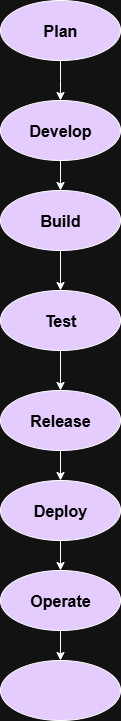

The diagram above was exported from draw.io. Its source (the exported page's mxGraphModel, read from the mxfile embedded in the PNG):
<mxGraphModel dx="1042" dy="562" grid="1" gridSize="10" guides="1" tooltips="1" connect="1" arrows="1" fold="1" page="1" pageScale="1" pageWidth="850" pageHeight="1100" math="0" shadow="0">
  <root>
    <mxCell id="0" />
    <mxCell id="1" parent="0" />
    <mxCell id="z1-eJ3WqoL7wMryl1Y3t-3" style="edgeStyle=orthogonalEdgeStyle;rounded=0;orthogonalLoop=1;jettySize=auto;html=1;entryX=0.5;entryY=0;entryDx=0;entryDy=0;" edge="1" parent="1" source="z1-eJ3WqoL7wMryl1Y3t-1">
      <mxGeometry relative="1" as="geometry">
        <mxPoint x="390" y="140" as="targetPoint" />
      </mxGeometry>
    </mxCell>
    <mxCell id="z1-eJ3WqoL7wMryl1Y3t-1" value="Plan" style="ellipse;whiteSpace=wrap;html=1;fillColor=light-dark(#FFFFFF,#E5CCFF);fontStyle=1;fontSize=16;fontColor=light-dark(#000000,#000000);" vertex="1" parent="1">
      <mxGeometry x="330" y="40" width="120" height="60" as="geometry" />
    </mxCell>
    <mxCell id="z1-eJ3WqoL7wMryl1Y3t-5" style="edgeStyle=orthogonalEdgeStyle;rounded=0;orthogonalLoop=1;jettySize=auto;html=1;entryX=0.5;entryY=0;entryDx=0;entryDy=0;" edge="1" parent="1" target="z1-eJ3WqoL7wMryl1Y3t-4">
      <mxGeometry relative="1" as="geometry">
        <mxPoint x="390" y="200" as="sourcePoint" />
      </mxGeometry>
    </mxCell>
    <mxCell id="z1-eJ3WqoL7wMryl1Y3t-7" style="edgeStyle=orthogonalEdgeStyle;rounded=0;orthogonalLoop=1;jettySize=auto;html=1;entryX=0.5;entryY=0;entryDx=0;entryDy=0;" edge="1" parent="1" source="z1-eJ3WqoL7wMryl1Y3t-4" target="z1-eJ3WqoL7wMryl1Y3t-6">
      <mxGeometry relative="1" as="geometry" />
    </mxCell>
    <mxCell id="z1-eJ3WqoL7wMryl1Y3t-4" value="Build" style="ellipse;whiteSpace=wrap;html=1;fillColor=light-dark(#FFFFFF,#E5CCFF);fontColor=light-dark(#000000,#000000);fontSize=16;fontStyle=1" vertex="1" parent="1">
      <mxGeometry x="330" y="230" width="120" height="60" as="geometry" />
    </mxCell>
    <mxCell id="z1-eJ3WqoL7wMryl1Y3t-9" style="edgeStyle=orthogonalEdgeStyle;rounded=0;orthogonalLoop=1;jettySize=auto;html=1;entryX=0.5;entryY=0;entryDx=0;entryDy=0;" edge="1" parent="1" source="z1-eJ3WqoL7wMryl1Y3t-6" target="z1-eJ3WqoL7wMryl1Y3t-8">
      <mxGeometry relative="1" as="geometry" />
    </mxCell>
    <mxCell id="z1-eJ3WqoL7wMryl1Y3t-6" value="&lt;b&gt;Test&lt;/b&gt;" style="ellipse;whiteSpace=wrap;html=1;fillColor=light-dark(#FFFFFF,#E5CCFF);fontSize=16;fontColor=light-dark(#000000,#000000);" vertex="1" parent="1">
      <mxGeometry x="330" y="330" width="120" height="60" as="geometry" />
    </mxCell>
    <mxCell id="z1-eJ3WqoL7wMryl1Y3t-14" style="edgeStyle=orthogonalEdgeStyle;rounded=0;orthogonalLoop=1;jettySize=auto;html=1;entryX=0.5;entryY=0;entryDx=0;entryDy=0;" edge="1" parent="1" source="z1-eJ3WqoL7wMryl1Y3t-8" target="z1-eJ3WqoL7wMryl1Y3t-11">
      <mxGeometry relative="1" as="geometry" />
    </mxCell>
    <mxCell id="z1-eJ3WqoL7wMryl1Y3t-8" value="Release" style="ellipse;whiteSpace=wrap;html=1;fillColor=light-dark(#FFFFFF,#E5CCFF);fontStyle=1;fontColor=light-dark(#000000,#000000);fontSize=16;" vertex="1" parent="1">
      <mxGeometry x="330" y="430" width="120" height="60" as="geometry" />
    </mxCell>
    <mxCell id="z1-eJ3WqoL7wMryl1Y3t-10" value="Develop" style="ellipse;whiteSpace=wrap;html=1;fillColor=light-dark(#FFFFFF,#E5CCFF);fontStyle=1;fontSize=16;fontColor=light-dark(#000000,#000000);" vertex="1" parent="1">
      <mxGeometry x="330" y="140" width="120" height="60" as="geometry" />
    </mxCell>
    <mxCell id="z1-eJ3WqoL7wMryl1Y3t-15" value="" style="edgeStyle=orthogonalEdgeStyle;rounded=0;orthogonalLoop=1;jettySize=auto;html=1;" edge="1" parent="1" source="z1-eJ3WqoL7wMryl1Y3t-11" target="z1-eJ3WqoL7wMryl1Y3t-12">
      <mxGeometry relative="1" as="geometry">
        <Array as="points">
          <mxPoint x="390" y="620" />
          <mxPoint x="390" y="620" />
        </Array>
      </mxGeometry>
    </mxCell>
    <mxCell id="z1-eJ3WqoL7wMryl1Y3t-11" value="Deploy" style="ellipse;whiteSpace=wrap;html=1;fillColor=light-dark(#FFFFFF,#E5CCFF);fontStyle=1;fontColor=light-dark(#000000,#000000);fontSize=16;" vertex="1" parent="1">
      <mxGeometry x="330" y="520" width="120" height="60" as="geometry" />
    </mxCell>
    <mxCell id="z1-eJ3WqoL7wMryl1Y3t-16" style="edgeStyle=orthogonalEdgeStyle;rounded=0;orthogonalLoop=1;jettySize=auto;html=1;entryX=0.5;entryY=0;entryDx=0;entryDy=0;" edge="1" parent="1" source="z1-eJ3WqoL7wMryl1Y3t-12" target="z1-eJ3WqoL7wMryl1Y3t-13">
      <mxGeometry relative="1" as="geometry" />
    </mxCell>
    <mxCell id="z1-eJ3WqoL7wMryl1Y3t-12" value="Operate" style="ellipse;whiteSpace=wrap;html=1;fillColor=light-dark(#FFFFFF,#E5CCFF);fontStyle=1;fontSize=16;fontColor=light-dark(#000000,#000000);" vertex="1" parent="1">
      <mxGeometry x="330" y="610" width="120" height="60" as="geometry" />
    </mxCell>
    <mxCell id="z1-eJ3WqoL7wMryl1Y3t-13" value="" style="ellipse;whiteSpace=wrap;html=1;fillColor=light-dark(#FFFFFF,#E5CCFF);fontStyle=1;fontSize=16;fontColor=light-dark(#000000,#000000);" vertex="1" parent="1">
      <mxGeometry x="330" y="700" width="120" height="60" as="geometry" />
    </mxCell>
  </root>
</mxGraphModel>